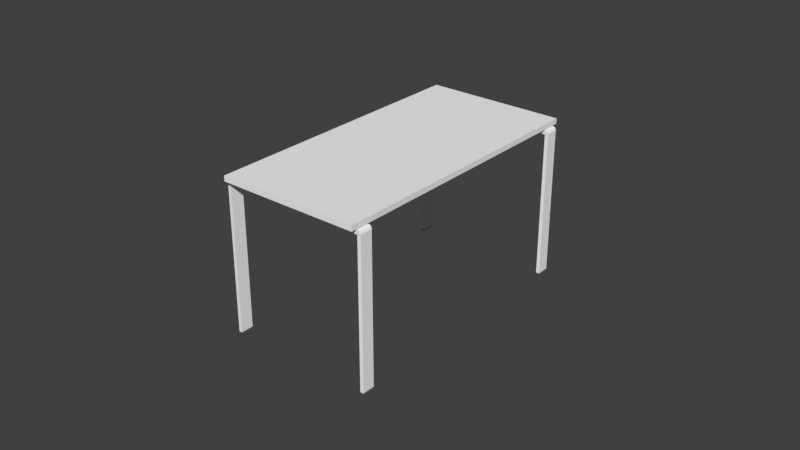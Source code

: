 # Source: table_rectangular_high_visual.blend  (saved by Blender 2.79.0; exported with 4.5.12 LTS)
import bpy
from mathutils import Matrix  # noqa: F401  (used for matrix-valued properties, if any)

bpy.ops.wm.read_factory_settings(use_empty=True)
scene = bpy.context.scene
scene.name = 'Scene'

# ---- collections
col_collection_1 = bpy.data.collections.new('Collection 1'); scene.collection.children.link(col_collection_1)

# ---- materials (node trees are filled in below, after node groups)
mat_material_007 = bpy.data.materials.new('Material.007')
mat_material_007.alpha_threshold = 0.0
mat_material_007.use_transparent_shadow = False
mat_material_007.diffuse_color = (0.9551, 0.9551, 0.9551, 1.0)
mat_material_007.roughness = 0.5
mat_material_006 = bpy.data.materials.new('Material.006')
mat_material_006.alpha_threshold = 0.0
mat_material_006.use_transparent_shadow = False
mat_material_006.diffuse_color = (0.196, 0.196, 0.196, 1.0)
mat_material_006.roughness = 0.5
mat_material_008 = bpy.data.materials.new('Material.008')
mat_material_008.alpha_threshold = 0.0
mat_material_008.use_transparent_shadow = False
mat_material_008.diffuse_color = (0.9258, 0.9258, 0.9258, 1.0)
mat_material_008.roughness = 0.5

# ---- material node trees

# ---- world
world_world = bpy.data.worlds.new('World'); scene.world = world_world
world_world.color = (0.05088, 0.05088, 0.05088)
world_world.use_sun_shadow = False
world_world.sun_shadow_jitter_overblur = 0.0
world_world.cycles.sampling_method = 'MANUAL'

# ---- meshes
me_circle_000 = bpy.data.meshes.new('Circle.000')
me_circle_000.from_pydata([(-43.79, 43.87, 14.56), (-39.55, 39.62, 14.56), (-39.56, 39.62, 12.51), (-43.8, 43.87, 12.51), (-66.47, 21.22, 14.56), (-62.24, 16.97, 14.56), (-62.29, 17.01, 12.5), (-66.44, 21.17, 12.5), (-67.14, 20.56, 14.39), (-62.9, 16.31, 14.39), (-63.43, 15.94, -59.47), (-67.5, 20.03, 12.5), (-67.41, 20.28, 13.67), (-63.18, 16.03, 13.67), (-67.5, 20.03, -59.47), (-66.44, 21.17, -59.47), (-67.59, 20.11, 12.98), (-63.35, 15.86, 12.98), (-63.43, 15.94, 12.5), (-62.29, 17.01, -59.47), (-39.56, 39.63, 14.56), (-43.8, 43.87, 14.56), (-43.79, 43.87, 12.51), (-39.55, 39.63, 12.51), (-16.88, 62.27, 14.56), (-21.11, 66.52, 14.56), (-21.06, 66.48, 12.5), (-16.91, 62.32, 12.5), (-16.21, 62.94, 14.39), (-20.45, 67.18, 14.39), (-19.92, 67.55, -59.47), (-15.85, 63.47, 12.5), (-15.94, 63.21, 13.67), (-20.17, 67.46, 13.67), (-15.85, 63.47, -59.47), (-16.91, 62.32, -59.47), (-15.76, 63.39, 12.98), (-20.0, 67.63, 12.98), (-19.92, 67.55, 12.5), (-21.06, 66.48, -59.47), (39.33, -39.4, 14.56), (43.57, -43.65, 14.56), (43.56, -43.64, 12.51), (39.33, -39.4, 12.51), (16.65, -62.05, 14.56), (20.89, -66.29, 14.56), (20.84, -66.26, 12.5), (16.68, -62.09, 12.5), (15.99, -62.71, 14.39), (20.23, -66.96, 14.39), (19.7, -67.32, -59.47), (15.62, -63.24, 12.5), (15.71, -62.99, 13.67), (19.95, -67.23, 13.67), (15.62, -63.24, -59.47), (16.68, -62.09, -59.47), (15.54, -63.16, 12.98), (19.78, -67.4, 12.98), (19.7, -67.32, 12.5), (20.84, -66.26, -59.47), (43.57, -43.64, 14.56), (39.33, -39.39, 14.56), (39.33, -39.39, 12.51), (43.57, -43.64, 12.51), (66.25, -20.99, 14.56), (62.01, -16.74, 14.56), (62.06, -16.78, 12.5), (66.22, -20.94, 12.5), (66.91, -20.33, 14.39), (62.67, -16.08, 14.39), (63.2, -15.72, -59.47), (67.28, -19.8, 12.5), (67.19, -20.05, 13.67), (62.95, -15.81, 13.67), (67.28, -19.8, -59.47), (66.22, -20.94, -59.47), (67.36, -19.88, 12.98), (63.12, -15.63, 12.98), (63.2, -15.72, 12.5), (62.06, -16.78, -59.47), (19.7, -67.32, -59.49), (15.62, -63.24, -59.49), (16.68, -62.09, -59.49), (20.84, -66.26, -59.49), (19.74, -67.39, -59.54), (15.55, -63.19, -59.54), (16.63, -62.02, -59.54), (20.91, -66.31, -59.54), (19.74, -67.39, -59.99), (15.55, -63.19, -59.99), (16.63, -62.02, -59.99), (20.91, -66.31, -59.99), (18.07, -64.86, -59.99), (63.2, -15.72, -59.49), (67.28, -19.8, -59.49), (66.22, -20.94, -59.49), (62.06, -16.78, -59.49), (63.15, -15.64, -59.54), (67.35, -19.85, -59.54), (66.27, -21.02, -59.54), (61.99, -16.73, -59.54), (63.15, -15.64, -59.99), (67.35, -19.85, -59.99), (66.27, -21.02, -59.99), (61.99, -16.73, -59.99), (64.83, -18.17, -59.99), (-63.43, 15.94, -59.49), (-67.5, 20.03, -59.49), (-66.44, 21.17, -59.49), (-62.29, 17.01, -59.49), (-63.38, 15.87, -59.54), (-67.58, 20.07, -59.54), (-66.49, 21.25, -59.54), (-62.21, 16.96, -59.54), (-63.38, 15.87, -59.99), (-67.58, 20.07, -59.99), (-66.49, 21.25, -59.99), (-62.21, 16.96, -59.99), (-65.05, 18.4, -59.99), (-19.92, 67.55, -59.49), (-15.85, 63.47, -59.49), (-16.91, 62.32, -59.49), (-21.06, 66.48, -59.49), (-19.97, 67.62, -59.54), (-15.77, 63.42, -59.54), (-16.86, 62.25, -59.54), (-21.14, 66.53, -59.54), (-19.97, 67.62, -59.99), (-15.77, 63.42, -59.99), (-16.86, 62.25, -59.99), (-21.14, 66.53, -59.99), (-18.3, 65.09, -59.99), (-22.75, 68.29, 15.0), (68.32, -22.94, 15.0), (22.83, -68.37, 15.0), (-68.24, 22.85, 15.0), (-22.75, 68.29, 17.61), (68.32, -22.94, 17.61), (22.83, -68.37, 17.61), (-68.24, 22.85, 17.61)], [], [(3, 2, 6, 7), (1, 0, 4, 5), (0, 3, 7, 4), (2, 1, 5, 6), (4, 7, 8), (6, 5, 9), (16, 7, 11), (5, 4, 8, 9), (6, 9, 13), (17, 16, 11, 18), (9, 8, 12, 13), (8, 7, 12), (6, 18, 10, 19), (13, 12, 16, 17), (12, 7, 16), (6, 13, 17), (6, 17, 18), (7, 6, 19, 15), (18, 11, 14, 10), (11, 7, 15, 14), (23, 22, 26, 27), (21, 20, 24, 25), (20, 23, 27, 24), (22, 21, 25, 26), (24, 27, 28), (26, 25, 29), (36, 27, 31), (25, 24, 28, 29), (26, 29, 33), (37, 36, 31, 38), (29, 28, 32, 33), (28, 27, 32), (26, 38, 30, 39), (33, 32, 36, 37), (32, 27, 36), (26, 33, 37), (26, 37, 38), (27, 26, 39, 35), (38, 31, 34, 30), (31, 27, 35, 34), (43, 42, 46, 47), (41, 40, 44, 45), (40, 43, 47, 44), (42, 41, 45, 46), (44, 47, 48), (46, 45, 49), (56, 47, 51), (45, 44, 48, 49), (46, 49, 53), (57, 56, 51, 58), (49, 48, 52, 53), (48, 47, 52), (46, 58, 50, 59), (53, 52, 56, 57), (52, 47, 56), (46, 53, 57), (46, 57, 58), (47, 46, 59, 55), (58, 51, 54, 50), (51, 47, 55, 54), (63, 62, 66, 67), (61, 60, 64, 65), (60, 63, 67, 64), (62, 61, 65, 66), (64, 67, 68), (66, 65, 69), (76, 67, 71), (65, 64, 68, 69), (66, 69, 73), (77, 76, 71, 78), (69, 68, 72, 73), (68, 67, 72), (66, 78, 70, 79), (73, 72, 76, 77), (72, 67, 76), (66, 73, 77), (66, 77, 78), (67, 66, 79, 75), (78, 71, 74, 70), (71, 67, 75, 74), (83, 80, 84, 87), (82, 83, 87, 86), (81, 82, 86, 85), (80, 81, 85, 84), (85, 86, 90, 89), (86, 87, 91, 90), (84, 85, 89, 88), (87, 84, 88, 91), (90, 91, 92), (89, 90, 92), (91, 88, 92), (88, 89, 92), (96, 93, 97, 100), (95, 96, 100, 99), (94, 95, 99, 98), (93, 94, 98, 97), (98, 99, 103, 102), (99, 100, 104, 103), (97, 98, 102, 101), (100, 97, 101, 104), (103, 104, 105), (102, 103, 105), (104, 101, 105), (101, 102, 105), (109, 106, 110, 113), (108, 109, 113, 112), (107, 108, 112, 111), (106, 107, 111, 110), (111, 112, 116, 115), (112, 113, 117, 116), (110, 111, 115, 114), (113, 110, 114, 117), (116, 117, 118), (115, 116, 118), (117, 114, 118), (114, 115, 118), (122, 119, 123, 126), (121, 122, 126, 125), (120, 121, 125, 124), (119, 120, 124, 123), (124, 125, 129, 128), (125, 126, 130, 129), (123, 124, 128, 127), (126, 123, 127, 130), (129, 130, 131), (128, 129, 131), (130, 127, 131), (127, 128, 131), (132, 133, 134, 135), (136, 139, 138, 137), (132, 136, 137, 133), (133, 137, 138, 134), (134, 138, 139, 135), (136, 132, 135, 139)])
me_circle_000.polygons.foreach_set('material_index', [0, 0, 0, 0, 0, 0, 0, 0, 0, 0, 0, 0, 0, 0, 0, 0, 0, 0, 0, 0, 0, 0, 0, 0, 0, 0, 0, 0, 0, 0, 0, 0, 0, 0, 0, 0, 0, 0, 0, 0, 0, 0, 0, 0, 0, 0, 0, 0, 0, 0, 0, 0, 0, 0, 0, 0, 0, 0, 0, 0, 0, 0, 0, 0, 0, 0, 0, 0, 0, 0, 0, 0, 0, 0, 0, 0, 0, 0, 0, 0, 1, 1, 1, 1, 1, 1, 1, 1, 1, 1, 1, 1, 1, 1, 1, 1, 1, 1, 1, 1, 1, 1, 1, 1, 1, 1, 1, 1, 1, 1, 1, 1, 1, 1, 1, 1, 1, 1, 1, 1, 1, 1, 1, 1, 1, 1, 1, 1, 2, 2, 2, 2, 2, 2])
me_circle_000.materials.append(mat_material_007)
me_circle_000.materials.append(mat_material_006)
me_circle_000.materials.append(mat_material_008)
me_circle_000.use_remesh_preserve_volume = False
me_circle_000.use_remesh_preserve_attributes = False
me_circle_000.use_mirror_vertex_groups = False
me_circle_000.update()

# ---- objects
ob_circle_000 = bpy.data.objects.new('Circle.000', me_circle_000)

# ---- transforms, parenting, visibility, modifiers, constraints
ob_circle_000.location = (0.0001693, 0.06427, 60.13)
ob_circle_000.rotation_euler = (0.0, -0.0, -0.7847)
ob_circle_000.scale = (1.089, 1.089, 1.0)
ob_circle_000.lineart.crease_threshold = 0.0

# ---- collection membership
col_collection_1.objects.link(ob_circle_000)

# ---- scene / render settings (as saved in the file)
scene.frame_start = 1; scene.frame_end = 250; scene.frame_set(1)
scene.render.engine = 'BLENDER_EEVEE_NEXT'
scene.render.resolution_percentage = 50
scene.render.dither_intensity = 0.0
scene.cycles.use_denoising = False
scene.cycles.samples = 128
scene.cycles.sampling_pattern = 'TABULATED_SOBOL'
scene.cycles.use_adaptive_sampling = False
scene.cycles.use_light_tree = False
scene.cycles.blur_glossy = 0.0
scene.cycles.sample_clamp_indirect = 0.0
scene.view_settings.view_transform = 'Standard'
scene.unit_settings.scale_length = 0.01
bpy.context.view_layer.update()

# ---- added for rendering (the .blend has no active camera and no usable light): camera, sun
cam_auto = bpy.data.cameras.new('AutoCamera')
cam_auto.lens = 50.0
cam_auto.sensor_width = 36.0
cam_auto.clip_end = 4992.07
ob_auto_camera = bpy.data.objects.new('AutoCamera', cam_auto)
scene.collection.objects.link(ob_auto_camera)
ob_auto_camera.location = (284.449, -341.339, 266.496)
ob_auto_camera.rotation_euler = (1.09748, -7.21219e-08, 0.694738)
scene.camera = ob_auto_camera
light_auto_sun = bpy.data.lights.new('AutoSun', 'SUN')
light_auto_sun.energy = 3.0
light_auto_sun.angle = 0.0523599
ob_auto_sun = bpy.data.objects.new('AutoSun', light_auto_sun)
scene.collection.objects.link(ob_auto_sun)
ob_auto_sun.rotation_euler = (0.872665, 0.174533, 0.523599)
bpy.context.view_layer.update()
